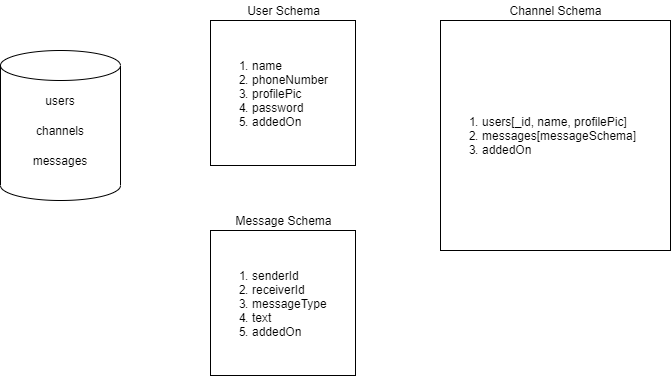

The diagram above was exported from draw.io. Its source (the exported page's mxGraphModel, read from the mxfile embedded in the PNG):
<mxGraphModel dx="462" dy="761" grid="1" gridSize="10" guides="1" tooltips="1" connect="1" arrows="1" fold="1" page="1" pageScale="1" pageWidth="850" pageHeight="1100" math="0" shadow="0">
  <root>
    <mxCell id="0" />
    <mxCell id="1" parent="0" />
    <mxCell id="R3yTfxk2yiYIzEtF3ftG-1" value="" style="shape=cylinder3;whiteSpace=wrap;html=1;boundedLbl=1;backgroundOutline=1;size=15;" vertex="1" parent="1">
      <mxGeometry x="50" y="170" width="120" height="150" as="geometry" />
    </mxCell>
    <mxCell id="R3yTfxk2yiYIzEtF3ftG-5" value="" style="group" vertex="1" connectable="0" parent="1">
      <mxGeometry x="90" y="210" width="40" height="80" as="geometry" />
    </mxCell>
    <mxCell id="R3yTfxk2yiYIzEtF3ftG-7" value="" style="group" vertex="1" connectable="0" parent="R3yTfxk2yiYIzEtF3ftG-5">
      <mxGeometry width="40" height="80" as="geometry" />
    </mxCell>
    <mxCell id="R3yTfxk2yiYIzEtF3ftG-2" value="channels" style="text;html=1;strokeColor=none;fillColor=none;align=center;verticalAlign=middle;whiteSpace=wrap;rounded=0;" vertex="1" parent="R3yTfxk2yiYIzEtF3ftG-7">
      <mxGeometry y="30" width="40" height="20" as="geometry" />
    </mxCell>
    <mxCell id="R3yTfxk2yiYIzEtF3ftG-3" value="users" style="text;html=1;strokeColor=none;fillColor=none;align=center;verticalAlign=middle;whiteSpace=wrap;rounded=0;" vertex="1" parent="R3yTfxk2yiYIzEtF3ftG-7">
      <mxGeometry width="40" height="20" as="geometry" />
    </mxCell>
    <mxCell id="R3yTfxk2yiYIzEtF3ftG-4" value="messages" style="text;html=1;strokeColor=none;fillColor=none;align=center;verticalAlign=middle;whiteSpace=wrap;rounded=0;" vertex="1" parent="R3yTfxk2yiYIzEtF3ftG-7">
      <mxGeometry y="60" width="40" height="20" as="geometry" />
    </mxCell>
    <mxCell id="R3yTfxk2yiYIzEtF3ftG-6" value="&lt;ol&gt;&lt;li&gt;name&lt;/li&gt;&lt;li&gt;phoneNumber&lt;/li&gt;&lt;li&gt;profilePic&lt;/li&gt;&lt;li&gt;password&lt;/li&gt;&lt;li&gt;addedOn&lt;/li&gt;&lt;/ol&gt;" style="whiteSpace=wrap;html=1;aspect=fixed;align=left;" vertex="1" parent="1">
      <mxGeometry x="260" y="140" width="145" height="145" as="geometry" />
    </mxCell>
    <mxCell id="R3yTfxk2yiYIzEtF3ftG-13" value="User Schema" style="text;html=1;align=center;verticalAlign=middle;resizable=0;points=[];autosize=1;strokeColor=none;" vertex="1" parent="1">
      <mxGeometry x="287.5" y="120" width="90" height="20" as="geometry" />
    </mxCell>
    <mxCell id="R3yTfxk2yiYIzEtF3ftG-14" value="&lt;ol&gt;&lt;li&gt;users[_id, name, profilePic]&lt;/li&gt;&lt;li&gt;messages[messageSchema]&lt;/li&gt;&lt;li&gt;addedOn&lt;/li&gt;&lt;/ol&gt;" style="whiteSpace=wrap;html=1;aspect=fixed;align=left;" vertex="1" parent="1">
      <mxGeometry x="490" y="140" width="230" height="230" as="geometry" />
    </mxCell>
    <mxCell id="R3yTfxk2yiYIzEtF3ftG-15" value="Channel Schema" style="text;html=1;align=center;verticalAlign=middle;resizable=0;points=[];autosize=1;strokeColor=none;" vertex="1" parent="1">
      <mxGeometry x="550" y="120" width="110" height="20" as="geometry" />
    </mxCell>
    <mxCell id="R3yTfxk2yiYIzEtF3ftG-16" value="&lt;ol&gt;&lt;li&gt;senderId&lt;/li&gt;&lt;li&gt;receiverId&lt;/li&gt;&lt;li&gt;messageType&lt;/li&gt;&lt;li&gt;text&lt;/li&gt;&lt;li&gt;addedOn&lt;/li&gt;&lt;/ol&gt;" style="whiteSpace=wrap;html=1;aspect=fixed;align=left;" vertex="1" parent="1">
      <mxGeometry x="260" y="350" width="145" height="145" as="geometry" />
    </mxCell>
    <mxCell id="R3yTfxk2yiYIzEtF3ftG-17" value="Message Schema" style="text;html=1;align=center;verticalAlign=middle;resizable=0;points=[];autosize=1;strokeColor=none;" vertex="1" parent="1">
      <mxGeometry x="277.5" y="330" width="110" height="20" as="geometry" />
    </mxCell>
  </root>
</mxGraphModel>